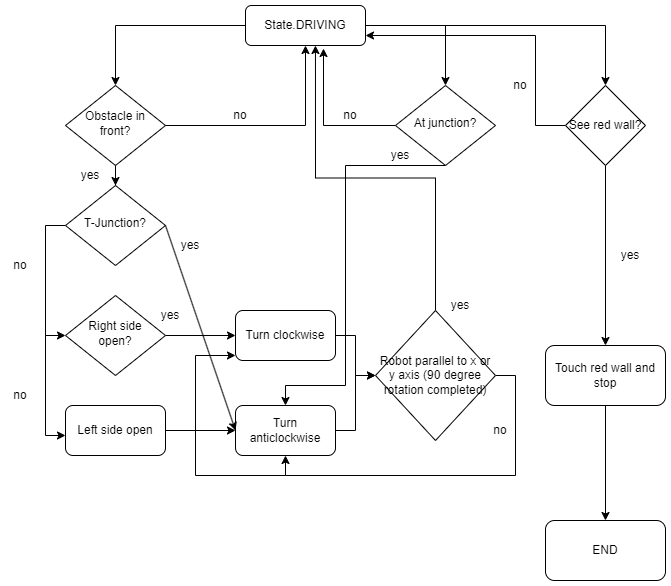

The diagram above was exported from draw.io. Its source (the exported page's mxGraphModel, read from the mxfile embedded in the PNG):
<mxGraphModel dx="1674" dy="756" grid="1" gridSize="10" guides="1" tooltips="1" connect="1" arrows="1" fold="1" page="1" pageScale="1" pageWidth="827" pageHeight="1169" math="0" shadow="0">
  <root>
    <mxCell id="WIyWlLk6GJQsqaUBKTNV-0" />
    <mxCell id="WIyWlLk6GJQsqaUBKTNV-1" parent="WIyWlLk6GJQsqaUBKTNV-0" />
    <mxCell id="EhLqiGDzbCZjuMSeNdhG-6" style="edgeStyle=orthogonalEdgeStyle;rounded=0;orthogonalLoop=1;jettySize=auto;html=1;" edge="1" parent="WIyWlLk6GJQsqaUBKTNV-1" source="WIyWlLk6GJQsqaUBKTNV-3" target="WIyWlLk6GJQsqaUBKTNV-6">
      <mxGeometry relative="1" as="geometry" />
    </mxCell>
    <mxCell id="EhLqiGDzbCZjuMSeNdhG-7" style="edgeStyle=orthogonalEdgeStyle;rounded=0;orthogonalLoop=1;jettySize=auto;html=1;entryX=0.5;entryY=0;entryDx=0;entryDy=0;" edge="1" parent="WIyWlLk6GJQsqaUBKTNV-1" source="WIyWlLk6GJQsqaUBKTNV-3" target="EhLqiGDzbCZjuMSeNdhG-0">
      <mxGeometry relative="1" as="geometry" />
    </mxCell>
    <mxCell id="EhLqiGDzbCZjuMSeNdhG-47" style="edgeStyle=orthogonalEdgeStyle;rounded=0;orthogonalLoop=1;jettySize=auto;html=1;entryX=0.5;entryY=0;entryDx=0;entryDy=0;" edge="1" parent="WIyWlLk6GJQsqaUBKTNV-1" source="WIyWlLk6GJQsqaUBKTNV-3" target="EhLqiGDzbCZjuMSeNdhG-46">
      <mxGeometry relative="1" as="geometry" />
    </mxCell>
    <mxCell id="WIyWlLk6GJQsqaUBKTNV-3" value="State.DRIVING" style="rounded=1;whiteSpace=wrap;html=1;fontSize=12;glass=0;strokeWidth=1;shadow=0;" parent="WIyWlLk6GJQsqaUBKTNV-1" vertex="1">
      <mxGeometry x="340" y="70" width="120" height="40" as="geometry" />
    </mxCell>
    <mxCell id="EhLqiGDzbCZjuMSeNdhG-12" value="" style="edgeStyle=orthogonalEdgeStyle;rounded=0;orthogonalLoop=1;jettySize=auto;html=1;" edge="1" parent="WIyWlLk6GJQsqaUBKTNV-1" source="WIyWlLk6GJQsqaUBKTNV-6" target="EhLqiGDzbCZjuMSeNdhG-9">
      <mxGeometry relative="1" as="geometry" />
    </mxCell>
    <mxCell id="WIyWlLk6GJQsqaUBKTNV-6" value="Obstacle in front?" style="rhombus;whiteSpace=wrap;html=1;shadow=0;fontFamily=Helvetica;fontSize=12;align=center;strokeWidth=1;spacing=6;spacingTop=-4;direction=east;" parent="WIyWlLk6GJQsqaUBKTNV-1" vertex="1">
      <mxGeometry x="160" y="150" width="100" height="80" as="geometry" />
    </mxCell>
    <mxCell id="EhLqiGDzbCZjuMSeNdhG-56" style="edgeStyle=orthogonalEdgeStyle;rounded=0;orthogonalLoop=1;jettySize=auto;html=1;entryX=0.65;entryY=1.075;entryDx=0;entryDy=0;entryPerimeter=0;" edge="1" parent="WIyWlLk6GJQsqaUBKTNV-1" source="EhLqiGDzbCZjuMSeNdhG-0" target="WIyWlLk6GJQsqaUBKTNV-3">
      <mxGeometry relative="1" as="geometry" />
    </mxCell>
    <mxCell id="EhLqiGDzbCZjuMSeNdhG-65" style="edgeStyle=orthogonalEdgeStyle;rounded=0;orthogonalLoop=1;jettySize=auto;html=1;exitX=0.5;exitY=1;exitDx=0;exitDy=0;" edge="1" parent="WIyWlLk6GJQsqaUBKTNV-1" source="EhLqiGDzbCZjuMSeNdhG-0" target="EhLqiGDzbCZjuMSeNdhG-17">
      <mxGeometry relative="1" as="geometry">
        <Array as="points">
          <mxPoint x="440" y="230" />
          <mxPoint x="440" y="450" />
          <mxPoint x="380" y="450" />
        </Array>
      </mxGeometry>
    </mxCell>
    <mxCell id="EhLqiGDzbCZjuMSeNdhG-0" value="At junction?" style="rhombus;whiteSpace=wrap;html=1;shadow=0;fontFamily=Helvetica;fontSize=12;align=center;strokeWidth=1;spacing=6;spacingTop=-4;" vertex="1" parent="WIyWlLk6GJQsqaUBKTNV-1">
      <mxGeometry x="490" y="150" width="100" height="80" as="geometry" />
    </mxCell>
    <mxCell id="EhLqiGDzbCZjuMSeNdhG-8" value="" style="endArrow=classic;html=1;rounded=0;exitX=1;exitY=0.5;exitDx=0;exitDy=0;entryX=0.5;entryY=1;entryDx=0;entryDy=0;" edge="1" parent="WIyWlLk6GJQsqaUBKTNV-1" source="WIyWlLk6GJQsqaUBKTNV-6" target="WIyWlLk6GJQsqaUBKTNV-3">
      <mxGeometry width="50" height="50" relative="1" as="geometry">
        <mxPoint x="390" y="420" as="sourcePoint" />
        <mxPoint x="440" y="370" as="targetPoint" />
        <Array as="points">
          <mxPoint x="400" y="190" />
        </Array>
      </mxGeometry>
    </mxCell>
    <mxCell id="EhLqiGDzbCZjuMSeNdhG-13" style="edgeStyle=orthogonalEdgeStyle;rounded=0;orthogonalLoop=1;jettySize=auto;html=1;entryX=0;entryY=0.5;entryDx=0;entryDy=0;" edge="1" parent="WIyWlLk6GJQsqaUBKTNV-1" source="EhLqiGDzbCZjuMSeNdhG-9" target="EhLqiGDzbCZjuMSeNdhG-10">
      <mxGeometry relative="1" as="geometry">
        <Array as="points">
          <mxPoint x="140" y="290" />
          <mxPoint x="140" y="400" />
        </Array>
      </mxGeometry>
    </mxCell>
    <mxCell id="EhLqiGDzbCZjuMSeNdhG-9" value="T-Junction?" style="rhombus;whiteSpace=wrap;html=1;shadow=0;fontFamily=Helvetica;fontSize=12;align=center;strokeWidth=1;spacing=6;spacingTop=-4;direction=east;" vertex="1" parent="WIyWlLk6GJQsqaUBKTNV-1">
      <mxGeometry x="160" y="250" width="100" height="80" as="geometry" />
    </mxCell>
    <mxCell id="EhLqiGDzbCZjuMSeNdhG-14" style="edgeStyle=orthogonalEdgeStyle;rounded=0;orthogonalLoop=1;jettySize=auto;html=1;entryX=0;entryY=0.5;entryDx=0;entryDy=0;" edge="1" parent="WIyWlLk6GJQsqaUBKTNV-1">
      <mxGeometry relative="1" as="geometry">
        <mxPoint x="150" y="400" as="sourcePoint" />
        <mxPoint x="160" y="500" as="targetPoint" />
        <Array as="points">
          <mxPoint x="140" y="400" />
          <mxPoint x="140" y="500" />
        </Array>
      </mxGeometry>
    </mxCell>
    <mxCell id="EhLqiGDzbCZjuMSeNdhG-19" value="" style="edgeStyle=orthogonalEdgeStyle;rounded=0;orthogonalLoop=1;jettySize=auto;html=1;" edge="1" parent="WIyWlLk6GJQsqaUBKTNV-1" source="EhLqiGDzbCZjuMSeNdhG-10" target="EhLqiGDzbCZjuMSeNdhG-16">
      <mxGeometry relative="1" as="geometry" />
    </mxCell>
    <mxCell id="EhLqiGDzbCZjuMSeNdhG-10" value="Right side open?" style="rhombus;whiteSpace=wrap;html=1;shadow=0;fontFamily=Helvetica;fontSize=12;align=center;strokeWidth=1;spacing=6;spacingTop=-4;direction=east;" vertex="1" parent="WIyWlLk6GJQsqaUBKTNV-1">
      <mxGeometry x="160" y="360" width="100" height="80" as="geometry" />
    </mxCell>
    <mxCell id="EhLqiGDzbCZjuMSeNdhG-18" value="" style="edgeStyle=orthogonalEdgeStyle;rounded=0;orthogonalLoop=1;jettySize=auto;html=1;" edge="1" parent="WIyWlLk6GJQsqaUBKTNV-1" source="EhLqiGDzbCZjuMSeNdhG-15" target="EhLqiGDzbCZjuMSeNdhG-17">
      <mxGeometry relative="1" as="geometry" />
    </mxCell>
    <mxCell id="EhLqiGDzbCZjuMSeNdhG-15" value="Left side open" style="rounded=1;whiteSpace=wrap;html=1;" vertex="1" parent="WIyWlLk6GJQsqaUBKTNV-1">
      <mxGeometry x="160" y="470" width="100" height="50" as="geometry" />
    </mxCell>
    <mxCell id="EhLqiGDzbCZjuMSeNdhG-57" style="edgeStyle=orthogonalEdgeStyle;rounded=0;orthogonalLoop=1;jettySize=auto;html=1;entryX=0;entryY=0.5;entryDx=0;entryDy=0;" edge="1" parent="WIyWlLk6GJQsqaUBKTNV-1" source="EhLqiGDzbCZjuMSeNdhG-16" target="EhLqiGDzbCZjuMSeNdhG-24">
      <mxGeometry relative="1" as="geometry" />
    </mxCell>
    <mxCell id="EhLqiGDzbCZjuMSeNdhG-16" value="Turn clockwise" style="rounded=1;whiteSpace=wrap;html=1;" vertex="1" parent="WIyWlLk6GJQsqaUBKTNV-1">
      <mxGeometry x="330" y="375" width="100" height="50" as="geometry" />
    </mxCell>
    <mxCell id="EhLqiGDzbCZjuMSeNdhG-58" style="edgeStyle=orthogonalEdgeStyle;rounded=0;orthogonalLoop=1;jettySize=auto;html=1;entryX=0;entryY=0.5;entryDx=0;entryDy=0;" edge="1" parent="WIyWlLk6GJQsqaUBKTNV-1" source="EhLqiGDzbCZjuMSeNdhG-17" target="EhLqiGDzbCZjuMSeNdhG-24">
      <mxGeometry relative="1" as="geometry">
        <mxPoint x="450" y="440" as="targetPoint" />
        <Array as="points">
          <mxPoint x="450" y="495" />
          <mxPoint x="450" y="440" />
        </Array>
      </mxGeometry>
    </mxCell>
    <mxCell id="EhLqiGDzbCZjuMSeNdhG-17" value="Turn anticlockwise" style="rounded=1;whiteSpace=wrap;html=1;" vertex="1" parent="WIyWlLk6GJQsqaUBKTNV-1">
      <mxGeometry x="330" y="470" width="100" height="50" as="geometry" />
    </mxCell>
    <mxCell id="EhLqiGDzbCZjuMSeNdhG-21" value="" style="endArrow=classic;html=1;rounded=0;entryX=0;entryY=0.5;entryDx=0;entryDy=0;" edge="1" parent="WIyWlLk6GJQsqaUBKTNV-1" target="EhLqiGDzbCZjuMSeNdhG-17">
      <mxGeometry width="50" height="50" relative="1" as="geometry">
        <mxPoint x="260" y="290" as="sourcePoint" />
        <mxPoint x="320" y="490" as="targetPoint" />
      </mxGeometry>
    </mxCell>
    <mxCell id="EhLqiGDzbCZjuMSeNdhG-59" style="edgeStyle=orthogonalEdgeStyle;rounded=0;orthogonalLoop=1;jettySize=auto;html=1;exitX=1;exitY=0.5;exitDx=0;exitDy=0;entryX=0.5;entryY=1;entryDx=0;entryDy=0;" edge="1" parent="WIyWlLk6GJQsqaUBKTNV-1" source="EhLqiGDzbCZjuMSeNdhG-24" target="EhLqiGDzbCZjuMSeNdhG-17">
      <mxGeometry relative="1" as="geometry" />
    </mxCell>
    <mxCell id="EhLqiGDzbCZjuMSeNdhG-63" style="edgeStyle=orthogonalEdgeStyle;rounded=0;orthogonalLoop=1;jettySize=auto;html=1;exitX=0.5;exitY=0;exitDx=0;exitDy=0;entryX=0.583;entryY=1;entryDx=0;entryDy=0;entryPerimeter=0;" edge="1" parent="WIyWlLk6GJQsqaUBKTNV-1" source="EhLqiGDzbCZjuMSeNdhG-24" target="WIyWlLk6GJQsqaUBKTNV-3">
      <mxGeometry relative="1" as="geometry" />
    </mxCell>
    <mxCell id="EhLqiGDzbCZjuMSeNdhG-24" value="Robot parallel to x or y axis (90 degree rotation completed)" style="rhombus;whiteSpace=wrap;html=1;" vertex="1" parent="WIyWlLk6GJQsqaUBKTNV-1">
      <mxGeometry x="470" y="375" width="120" height="130" as="geometry" />
    </mxCell>
    <mxCell id="EhLqiGDzbCZjuMSeNdhG-26" value="yes" style="text;html=1;strokeColor=none;fillColor=none;align=center;verticalAlign=middle;whiteSpace=wrap;rounded=0;" vertex="1" parent="WIyWlLk6GJQsqaUBKTNV-1">
      <mxGeometry x="170" y="230" width="30" height="20" as="geometry" />
    </mxCell>
    <mxCell id="EhLqiGDzbCZjuMSeNdhG-27" value="no" style="text;html=1;strokeColor=none;fillColor=none;align=center;verticalAlign=middle;whiteSpace=wrap;rounded=0;" vertex="1" parent="WIyWlLk6GJQsqaUBKTNV-1">
      <mxGeometry x="320" y="170" width="30" height="20" as="geometry" />
    </mxCell>
    <mxCell id="EhLqiGDzbCZjuMSeNdhG-29" value="yes" style="text;html=1;strokeColor=none;fillColor=none;align=center;verticalAlign=middle;whiteSpace=wrap;rounded=0;" vertex="1" parent="WIyWlLk6GJQsqaUBKTNV-1">
      <mxGeometry x="270" y="300" width="30" height="20" as="geometry" />
    </mxCell>
    <mxCell id="EhLqiGDzbCZjuMSeNdhG-30" value="no" style="text;html=1;strokeColor=none;fillColor=none;align=center;verticalAlign=middle;whiteSpace=wrap;rounded=0;" vertex="1" parent="WIyWlLk6GJQsqaUBKTNV-1">
      <mxGeometry x="100" y="320" width="30" height="20" as="geometry" />
    </mxCell>
    <mxCell id="EhLqiGDzbCZjuMSeNdhG-31" value="yes" style="text;html=1;strokeColor=none;fillColor=none;align=center;verticalAlign=middle;whiteSpace=wrap;rounded=0;" vertex="1" parent="WIyWlLk6GJQsqaUBKTNV-1">
      <mxGeometry x="250" y="370" width="30" height="20" as="geometry" />
    </mxCell>
    <mxCell id="EhLqiGDzbCZjuMSeNdhG-33" value="no" style="text;html=1;strokeColor=none;fillColor=none;align=center;verticalAlign=middle;whiteSpace=wrap;rounded=0;" vertex="1" parent="WIyWlLk6GJQsqaUBKTNV-1">
      <mxGeometry x="100" y="450" width="30" height="20" as="geometry" />
    </mxCell>
    <mxCell id="EhLqiGDzbCZjuMSeNdhG-39" value="no" style="text;html=1;strokeColor=none;fillColor=none;align=center;verticalAlign=middle;whiteSpace=wrap;rounded=0;" vertex="1" parent="WIyWlLk6GJQsqaUBKTNV-1">
      <mxGeometry x="430" y="170" width="30" height="20" as="geometry" />
    </mxCell>
    <mxCell id="EhLqiGDzbCZjuMSeNdhG-48" style="edgeStyle=orthogonalEdgeStyle;rounded=0;orthogonalLoop=1;jettySize=auto;html=1;entryX=1;entryY=0.75;entryDx=0;entryDy=0;" edge="1" parent="WIyWlLk6GJQsqaUBKTNV-1" source="EhLqiGDzbCZjuMSeNdhG-46" target="WIyWlLk6GJQsqaUBKTNV-3">
      <mxGeometry relative="1" as="geometry">
        <Array as="points">
          <mxPoint x="630" y="190" />
          <mxPoint x="630" y="100" />
        </Array>
      </mxGeometry>
    </mxCell>
    <mxCell id="EhLqiGDzbCZjuMSeNdhG-51" style="edgeStyle=orthogonalEdgeStyle;rounded=0;orthogonalLoop=1;jettySize=auto;html=1;" edge="1" parent="WIyWlLk6GJQsqaUBKTNV-1" source="EhLqiGDzbCZjuMSeNdhG-46" target="EhLqiGDzbCZjuMSeNdhG-50">
      <mxGeometry relative="1" as="geometry" />
    </mxCell>
    <mxCell id="EhLqiGDzbCZjuMSeNdhG-46" value="See red wall?" style="rhombus;whiteSpace=wrap;html=1;" vertex="1" parent="WIyWlLk6GJQsqaUBKTNV-1">
      <mxGeometry x="660" y="150" width="80" height="80" as="geometry" />
    </mxCell>
    <mxCell id="EhLqiGDzbCZjuMSeNdhG-49" value="no" style="text;html=1;strokeColor=none;fillColor=none;align=center;verticalAlign=middle;whiteSpace=wrap;rounded=0;" vertex="1" parent="WIyWlLk6GJQsqaUBKTNV-1">
      <mxGeometry x="600" y="140" width="30" height="20" as="geometry" />
    </mxCell>
    <mxCell id="EhLqiGDzbCZjuMSeNdhG-53" style="edgeStyle=orthogonalEdgeStyle;rounded=0;orthogonalLoop=1;jettySize=auto;html=1;" edge="1" parent="WIyWlLk6GJQsqaUBKTNV-1" source="EhLqiGDzbCZjuMSeNdhG-50" target="EhLqiGDzbCZjuMSeNdhG-52">
      <mxGeometry relative="1" as="geometry" />
    </mxCell>
    <mxCell id="EhLqiGDzbCZjuMSeNdhG-50" value="Touch red wall and stop" style="rounded=1;whiteSpace=wrap;html=1;" vertex="1" parent="WIyWlLk6GJQsqaUBKTNV-1">
      <mxGeometry x="640" y="410" width="120" height="60" as="geometry" />
    </mxCell>
    <mxCell id="EhLqiGDzbCZjuMSeNdhG-52" value="END" style="rounded=1;whiteSpace=wrap;html=1;" vertex="1" parent="WIyWlLk6GJQsqaUBKTNV-1">
      <mxGeometry x="640" y="585" width="120" height="60" as="geometry" />
    </mxCell>
    <mxCell id="EhLqiGDzbCZjuMSeNdhG-55" value="yes" style="text;html=1;strokeColor=none;fillColor=none;align=center;verticalAlign=middle;whiteSpace=wrap;rounded=0;" vertex="1" parent="WIyWlLk6GJQsqaUBKTNV-1">
      <mxGeometry x="710" y="310" width="30" height="20" as="geometry" />
    </mxCell>
    <mxCell id="EhLqiGDzbCZjuMSeNdhG-61" value="" style="endArrow=classic;html=1;rounded=0;" edge="1" parent="WIyWlLk6GJQsqaUBKTNV-1">
      <mxGeometry width="50" height="50" relative="1" as="geometry">
        <mxPoint x="380" y="540" as="sourcePoint" />
        <mxPoint x="330" y="420" as="targetPoint" />
        <Array as="points">
          <mxPoint x="290" y="540" />
          <mxPoint x="290" y="420" />
        </Array>
      </mxGeometry>
    </mxCell>
    <mxCell id="EhLqiGDzbCZjuMSeNdhG-62" value="no" style="text;html=1;strokeColor=none;fillColor=none;align=center;verticalAlign=middle;whiteSpace=wrap;rounded=0;" vertex="1" parent="WIyWlLk6GJQsqaUBKTNV-1">
      <mxGeometry x="580" y="485" width="30" height="20" as="geometry" />
    </mxCell>
    <mxCell id="EhLqiGDzbCZjuMSeNdhG-64" value="yes" style="text;html=1;strokeColor=none;fillColor=none;align=center;verticalAlign=middle;whiteSpace=wrap;rounded=0;" vertex="1" parent="WIyWlLk6GJQsqaUBKTNV-1">
      <mxGeometry x="540" y="360" width="30" height="20" as="geometry" />
    </mxCell>
    <mxCell id="EhLqiGDzbCZjuMSeNdhG-66" value="yes" style="text;html=1;strokeColor=none;fillColor=none;align=center;verticalAlign=middle;whiteSpace=wrap;rounded=0;" vertex="1" parent="WIyWlLk6GJQsqaUBKTNV-1">
      <mxGeometry x="480" y="210" width="30" height="20" as="geometry" />
    </mxCell>
  </root>
</mxGraphModel>